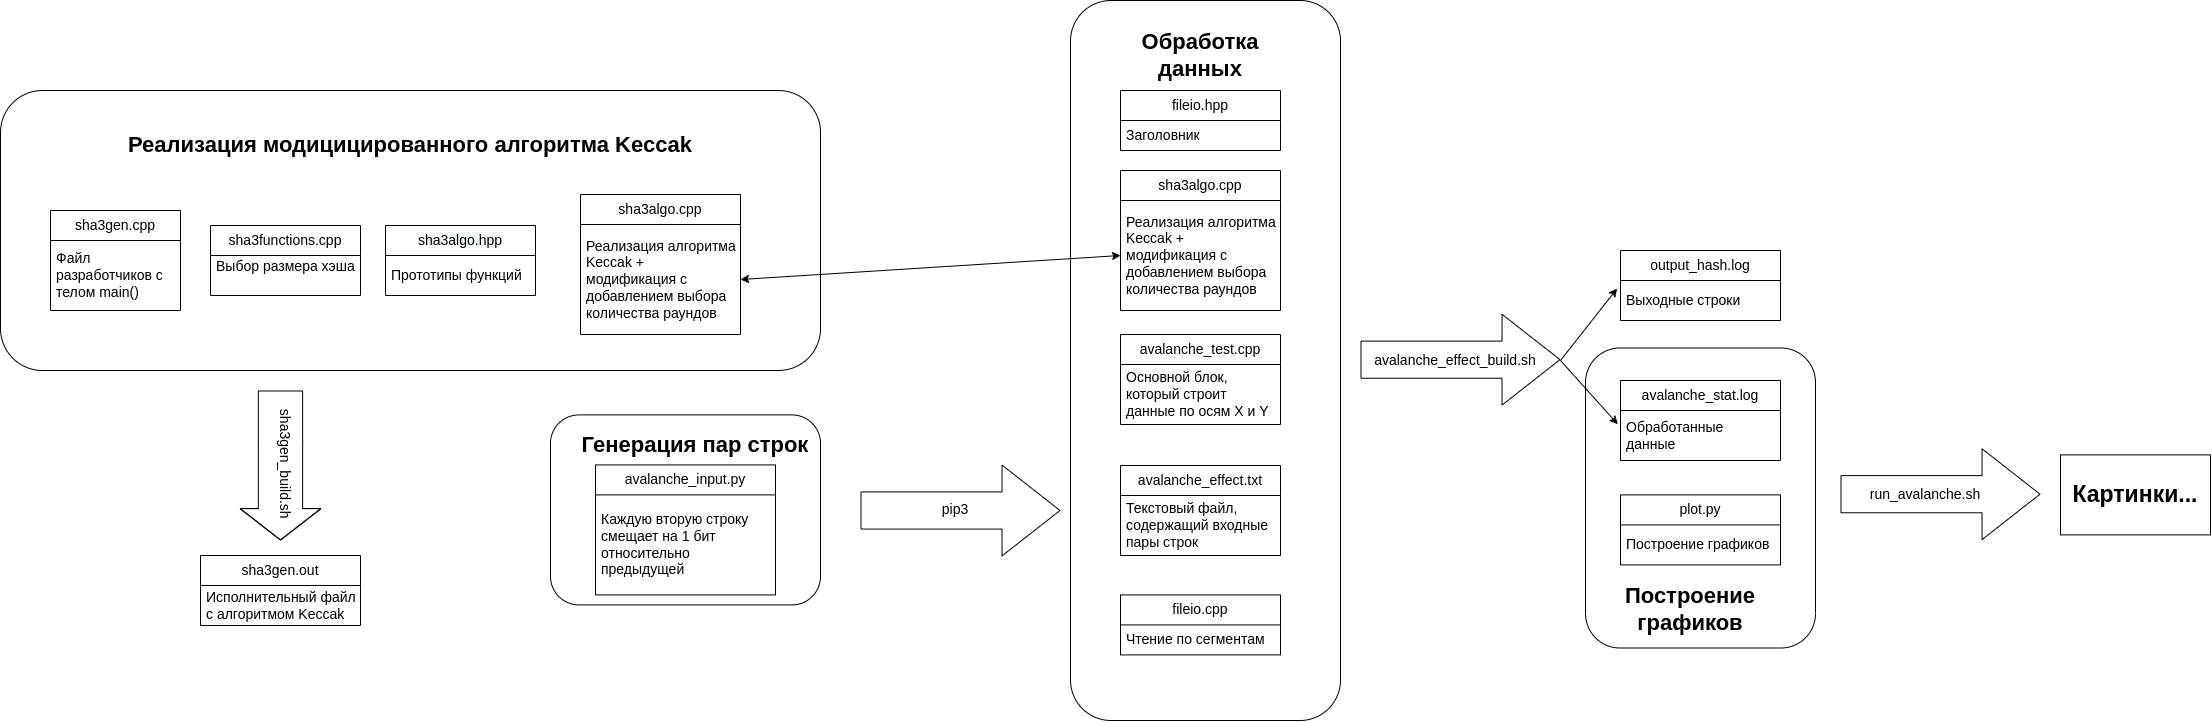

The diagram above was exported from draw.io. Its source (the exported page's mxGraphModel, read from the mxfile embedded in the PNG):
<mxGraphModel dx="2250" dy="1297" grid="1" gridSize="10" guides="1" tooltips="1" connect="1" arrows="1" fold="1" page="1" pageScale="1" pageWidth="1200" pageHeight="1600" math="0" shadow="0">
  <root>
    <mxCell id="0" />
    <mxCell id="1" parent="0" />
    <mxCell id="dKfYHXbp32BZHXUPPAMK-80" value="" style="rounded=1;whiteSpace=wrap;html=1;fontSize=14;rotation=90;" vertex="1" parent="1">
      <mxGeometry x="1600" y="462.5" width="300" height="230" as="geometry" />
    </mxCell>
    <mxCell id="dKfYHXbp32BZHXUPPAMK-68" value="" style="rounded=1;whiteSpace=wrap;html=1;fontSize=14;" vertex="1" parent="1">
      <mxGeometry x="1120" y="80" width="270" height="720" as="geometry" />
    </mxCell>
    <mxCell id="dKfYHXbp32BZHXUPPAMK-1" value="" style="rounded=1;whiteSpace=wrap;html=1;" vertex="1" parent="1">
      <mxGeometry x="50" y="170" width="820" height="280" as="geometry" />
    </mxCell>
    <mxCell id="dKfYHXbp32BZHXUPPAMK-3" value="Реализация модицицированного алгоритма Keccak" style="text;html=1;strokeColor=none;fillColor=none;align=center;verticalAlign=middle;whiteSpace=wrap;rounded=0;fontStyle=1;fontSize=22;" vertex="1" parent="1">
      <mxGeometry x="150" y="210" width="620" height="30" as="geometry" />
    </mxCell>
    <mxCell id="dKfYHXbp32BZHXUPPAMK-10" value="sha3gen.cpp" style="swimlane;fontStyle=0;childLayout=stackLayout;horizontal=1;startSize=30;horizontalStack=0;resizeParent=1;resizeParentMax=0;resizeLast=0;collapsible=1;marginBottom=0;whiteSpace=wrap;html=1;fontSize=14;" vertex="1" parent="1">
      <mxGeometry x="100" y="290" width="130" height="100" as="geometry" />
    </mxCell>
    <mxCell id="dKfYHXbp32BZHXUPPAMK-11" value="Файл разработчиков с телом main()" style="text;strokeColor=none;fillColor=none;align=left;verticalAlign=middle;spacingLeft=4;spacingRight=4;overflow=hidden;points=[[0,0.5],[1,0.5]];portConstraint=eastwest;rotatable=0;whiteSpace=wrap;html=1;fontSize=14;" vertex="1" parent="dKfYHXbp32BZHXUPPAMK-10">
      <mxGeometry y="30" width="130" height="70" as="geometry" />
    </mxCell>
    <mxCell id="dKfYHXbp32BZHXUPPAMK-14" value="sha3functions.cpp" style="swimlane;fontStyle=0;childLayout=stackLayout;horizontal=1;startSize=30;horizontalStack=0;resizeParent=1;resizeParentMax=0;resizeLast=0;collapsible=1;marginBottom=0;whiteSpace=wrap;html=1;fontSize=14;" vertex="1" parent="1">
      <mxGeometry x="260" y="305" width="150" height="70" as="geometry" />
    </mxCell>
    <mxCell id="dKfYHXbp32BZHXUPPAMK-15" value="Выбор размера хэша&lt;br&gt;&lt;br&gt;&lt;br&gt;&lt;br&gt;&lt;br&gt;" style="text;strokeColor=none;fillColor=none;align=left;verticalAlign=middle;spacingLeft=4;spacingRight=4;overflow=hidden;points=[[0,0.5],[1,0.5]];portConstraint=eastwest;rotatable=0;whiteSpace=wrap;html=1;fontSize=14;" vertex="1" parent="dKfYHXbp32BZHXUPPAMK-14">
      <mxGeometry y="30" width="150" height="40" as="geometry" />
    </mxCell>
    <mxCell id="dKfYHXbp32BZHXUPPAMK-17" value="&lt;span style=&quot;color: rgb(0, 0, 0); font-family: Helvetica; font-size: 14px; font-style: normal; font-variant-ligatures: normal; font-variant-caps: normal; font-weight: 400; letter-spacing: normal; orphans: 2; text-align: left; text-indent: 0px; text-transform: none; widows: 2; word-spacing: 0px; -webkit-text-stroke-width: 0px; background-color: rgb(248, 249, 250); text-decoration-thickness: initial; text-decoration-style: initial; text-decoration-color: initial; float: none; display: inline !important;&quot;&gt;sha3algo.hpp&lt;/span&gt;" style="swimlane;fontStyle=0;childLayout=stackLayout;horizontal=1;startSize=30;horizontalStack=0;resizeParent=1;resizeParentMax=0;resizeLast=0;collapsible=1;marginBottom=0;whiteSpace=wrap;html=1;fontSize=14;" vertex="1" parent="1">
      <mxGeometry x="435" y="305" width="150" height="70" as="geometry" />
    </mxCell>
    <mxCell id="dKfYHXbp32BZHXUPPAMK-18" value="Прототипы функций" style="text;strokeColor=none;fillColor=none;align=left;verticalAlign=middle;spacingLeft=4;spacingRight=4;overflow=hidden;points=[[0,0.5],[1,0.5]];portConstraint=eastwest;rotatable=0;whiteSpace=wrap;html=1;fontSize=14;" vertex="1" parent="dKfYHXbp32BZHXUPPAMK-17">
      <mxGeometry y="30" width="150" height="40" as="geometry" />
    </mxCell>
    <mxCell id="dKfYHXbp32BZHXUPPAMK-20" value="sha3algo.cpp" style="swimlane;fontStyle=0;childLayout=stackLayout;horizontal=1;startSize=30;horizontalStack=0;resizeParent=1;resizeParentMax=0;resizeLast=0;collapsible=1;marginBottom=0;whiteSpace=wrap;html=1;fontSize=14;" vertex="1" parent="1">
      <mxGeometry x="630" y="274" width="160" height="140" as="geometry" />
    </mxCell>
    <mxCell id="dKfYHXbp32BZHXUPPAMK-21" value="Реализация алгоритма Keccak + модификация с добавлением выбора количества раундов" style="text;strokeColor=none;fillColor=none;align=left;verticalAlign=middle;spacingLeft=4;spacingRight=4;overflow=hidden;points=[[0,0.5],[1,0.5]];portConstraint=eastwest;rotatable=0;whiteSpace=wrap;html=1;fontSize=14;" vertex="1" parent="dKfYHXbp32BZHXUPPAMK-20">
      <mxGeometry y="30" width="160" height="110" as="geometry" />
    </mxCell>
    <mxCell id="dKfYHXbp32BZHXUPPAMK-22" value="" style="shape=flexArrow;endArrow=classic;html=1;rounded=0;fontSize=14;endWidth=35.714285714285715;endSize=10.142857142857142;width=44.28571428571429;" edge="1" parent="1">
      <mxGeometry width="50" height="50" relative="1" as="geometry">
        <mxPoint x="330" y="470" as="sourcePoint" />
        <mxPoint x="330" y="620" as="targetPoint" />
        <Array as="points">
          <mxPoint x="330" y="520.29" />
        </Array>
      </mxGeometry>
    </mxCell>
    <mxCell id="dKfYHXbp32BZHXUPPAMK-25" value="sha3gen_build.sh" style="text;html=1;strokeColor=none;fillColor=none;align=center;verticalAlign=middle;whiteSpace=wrap;rounded=0;fontSize=14;rotation=90;" vertex="1" parent="1">
      <mxGeometry x="275" y="530" width="120" height="27.5" as="geometry" />
    </mxCell>
    <mxCell id="dKfYHXbp32BZHXUPPAMK-26" value="sha3gen.out" style="swimlane;fontStyle=0;childLayout=stackLayout;horizontal=1;startSize=30;horizontalStack=0;resizeParent=1;resizeParentMax=0;resizeLast=0;collapsible=1;marginBottom=0;whiteSpace=wrap;html=1;fontSize=14;" vertex="1" parent="1">
      <mxGeometry x="250" y="635.0000000000001" width="160" height="70" as="geometry" />
    </mxCell>
    <mxCell id="dKfYHXbp32BZHXUPPAMK-27" value="Исполнительный файл с алгоритмом Keccak" style="text;strokeColor=none;fillColor=none;align=left;verticalAlign=middle;spacingLeft=4;spacingRight=4;overflow=hidden;points=[[0,0.5],[1,0.5]];portConstraint=eastwest;rotatable=0;whiteSpace=wrap;html=1;fontSize=14;" vertex="1" parent="dKfYHXbp32BZHXUPPAMK-26">
      <mxGeometry y="30" width="160" height="40" as="geometry" />
    </mxCell>
    <mxCell id="dKfYHXbp32BZHXUPPAMK-33" value="" style="rounded=1;whiteSpace=wrap;html=1;fontSize=14;" vertex="1" parent="1">
      <mxGeometry x="600" y="494.41" width="270" height="190" as="geometry" />
    </mxCell>
    <mxCell id="dKfYHXbp32BZHXUPPAMK-34" value="Генерация пар строк" style="text;html=1;strokeColor=none;fillColor=none;align=center;verticalAlign=middle;whiteSpace=wrap;rounded=0;fontStyle=1;fontSize=22;" vertex="1" parent="1">
      <mxGeometry x="435" y="510" width="620" height="30" as="geometry" />
    </mxCell>
    <mxCell id="dKfYHXbp32BZHXUPPAMK-35" value="avalanche_input.py" style="swimlane;fontStyle=0;childLayout=stackLayout;horizontal=1;startSize=30;horizontalStack=0;resizeParent=1;resizeParentMax=0;resizeLast=0;collapsible=1;marginBottom=0;whiteSpace=wrap;html=1;fontSize=14;" vertex="1" parent="1">
      <mxGeometry x="645" y="544.41" width="180" height="130" as="geometry" />
    </mxCell>
    <mxCell id="dKfYHXbp32BZHXUPPAMK-36" value="Каждую вторую строку смещает на 1 бит относительно предыдущей" style="text;strokeColor=none;fillColor=none;align=left;verticalAlign=middle;spacingLeft=4;spacingRight=4;overflow=hidden;points=[[0,0.5],[1,0.5]];portConstraint=eastwest;rotatable=0;whiteSpace=wrap;html=1;fontSize=14;" vertex="1" parent="dKfYHXbp32BZHXUPPAMK-35">
      <mxGeometry y="30" width="180" height="100" as="geometry" />
    </mxCell>
    <mxCell id="dKfYHXbp32BZHXUPPAMK-37" style="edgeStyle=orthogonalEdgeStyle;rounded=0;orthogonalLoop=1;jettySize=auto;html=1;exitX=0.5;exitY=1;exitDx=0;exitDy=0;fontSize=14;" edge="1" parent="1" source="dKfYHXbp32BZHXUPPAMK-33" target="dKfYHXbp32BZHXUPPAMK-33">
      <mxGeometry relative="1" as="geometry" />
    </mxCell>
    <mxCell id="dKfYHXbp32BZHXUPPAMK-38" style="edgeStyle=orthogonalEdgeStyle;rounded=0;orthogonalLoop=1;jettySize=auto;html=1;exitX=0.5;exitY=1;exitDx=0;exitDy=0;fontSize=14;" edge="1" parent="1" source="dKfYHXbp32BZHXUPPAMK-33" target="dKfYHXbp32BZHXUPPAMK-33">
      <mxGeometry relative="1" as="geometry" />
    </mxCell>
    <mxCell id="dKfYHXbp32BZHXUPPAMK-39" value="" style="shape=flexArrow;endArrow=classic;html=1;rounded=0;fontSize=14;endWidth=52.6530612244898;endSize=18.985714285714284;width=37.142857142857146;" edge="1" parent="1">
      <mxGeometry width="50" height="50" relative="1" as="geometry">
        <mxPoint x="910" y="590" as="sourcePoint" />
        <mxPoint x="1110" y="590" as="targetPoint" />
        <Array as="points" />
      </mxGeometry>
    </mxCell>
    <mxCell id="dKfYHXbp32BZHXUPPAMK-40" value="pip3" style="text;html=1;strokeColor=none;fillColor=none;align=center;verticalAlign=middle;whiteSpace=wrap;rounded=0;fontSize=14;" vertex="1" parent="1">
      <mxGeometry x="980" y="581.91" width="50" height="15" as="geometry" />
    </mxCell>
    <mxCell id="dKfYHXbp32BZHXUPPAMK-50" value="avalanche_effect.txt" style="swimlane;fontStyle=0;childLayout=stackLayout;horizontal=1;startSize=30;horizontalStack=0;resizeParent=1;resizeParentMax=0;resizeLast=0;collapsible=1;marginBottom=0;whiteSpace=wrap;html=1;fontSize=14;" vertex="1" parent="1">
      <mxGeometry x="1170" y="545" width="160" height="90" as="geometry" />
    </mxCell>
    <mxCell id="dKfYHXbp32BZHXUPPAMK-51" value="Текстовый файл, содержащий входные пары строк" style="text;strokeColor=none;fillColor=none;align=left;verticalAlign=middle;spacingLeft=4;spacingRight=4;overflow=hidden;points=[[0,0.5],[1,0.5]];portConstraint=eastwest;rotatable=0;whiteSpace=wrap;html=1;fontSize=14;" vertex="1" parent="dKfYHXbp32BZHXUPPAMK-50">
      <mxGeometry y="30" width="160" height="60" as="geometry" />
    </mxCell>
    <mxCell id="dKfYHXbp32BZHXUPPAMK-53" value="avalanche_test.cpp" style="swimlane;fontStyle=0;childLayout=stackLayout;horizontal=1;startSize=30;horizontalStack=0;resizeParent=1;resizeParentMax=0;resizeLast=0;collapsible=1;marginBottom=0;whiteSpace=wrap;html=1;fontSize=14;" vertex="1" parent="1">
      <mxGeometry x="1170" y="414" width="160" height="90" as="geometry" />
    </mxCell>
    <mxCell id="dKfYHXbp32BZHXUPPAMK-54" value="Основной блок, который строит данные по осям X и Y" style="text;strokeColor=none;fillColor=none;align=left;verticalAlign=middle;spacingLeft=4;spacingRight=4;overflow=hidden;points=[[0,0.5],[1,0.5]];portConstraint=eastwest;rotatable=0;whiteSpace=wrap;html=1;fontSize=14;" vertex="1" parent="dKfYHXbp32BZHXUPPAMK-53">
      <mxGeometry y="30" width="160" height="60" as="geometry" />
    </mxCell>
    <mxCell id="dKfYHXbp32BZHXUPPAMK-59" value="sha3algo.cpp" style="swimlane;fontStyle=0;childLayout=stackLayout;horizontal=1;startSize=30;horizontalStack=0;resizeParent=1;resizeParentMax=0;resizeLast=0;collapsible=1;marginBottom=0;whiteSpace=wrap;html=1;fontSize=14;" vertex="1" parent="1">
      <mxGeometry x="1170" y="250" width="160" height="140" as="geometry" />
    </mxCell>
    <mxCell id="dKfYHXbp32BZHXUPPAMK-60" value="Реализация алгоритма Keccak + модификация с добавлением выбора количества раундов" style="text;strokeColor=none;fillColor=none;align=left;verticalAlign=middle;spacingLeft=4;spacingRight=4;overflow=hidden;points=[[0,0.5],[1,0.5]];portConstraint=eastwest;rotatable=0;whiteSpace=wrap;html=1;fontSize=14;" vertex="1" parent="dKfYHXbp32BZHXUPPAMK-59">
      <mxGeometry y="30" width="160" height="110" as="geometry" />
    </mxCell>
    <mxCell id="dKfYHXbp32BZHXUPPAMK-61" value="" style="endArrow=classic;startArrow=classic;html=1;rounded=0;fontSize=14;entryX=0;entryY=0.5;entryDx=0;entryDy=0;exitX=1;exitY=0.5;exitDx=0;exitDy=0;" edge="1" parent="1" source="dKfYHXbp32BZHXUPPAMK-21" target="dKfYHXbp32BZHXUPPAMK-60">
      <mxGeometry width="50" height="50" relative="1" as="geometry">
        <mxPoint x="940" y="600" as="sourcePoint" />
        <mxPoint x="990" y="550" as="targetPoint" />
      </mxGeometry>
    </mxCell>
    <mxCell id="dKfYHXbp32BZHXUPPAMK-62" value="fileio.cpp" style="swimlane;fontStyle=0;childLayout=stackLayout;horizontal=1;startSize=30;horizontalStack=0;resizeParent=1;resizeParentMax=0;resizeLast=0;collapsible=1;marginBottom=0;whiteSpace=wrap;html=1;fontSize=14;" vertex="1" parent="1">
      <mxGeometry x="1170" y="674.41" width="160" height="60" as="geometry" />
    </mxCell>
    <mxCell id="dKfYHXbp32BZHXUPPAMK-63" value="Чтение по сегментам" style="text;strokeColor=none;fillColor=none;align=left;verticalAlign=middle;spacingLeft=4;spacingRight=4;overflow=hidden;points=[[0,0.5],[1,0.5]];portConstraint=eastwest;rotatable=0;whiteSpace=wrap;html=1;fontSize=14;" vertex="1" parent="dKfYHXbp32BZHXUPPAMK-62">
      <mxGeometry y="30" width="160" height="30" as="geometry" />
    </mxCell>
    <mxCell id="dKfYHXbp32BZHXUPPAMK-64" value="fileio.hpp" style="swimlane;fontStyle=0;childLayout=stackLayout;horizontal=1;startSize=30;horizontalStack=0;resizeParent=1;resizeParentMax=0;resizeLast=0;collapsible=1;marginBottom=0;whiteSpace=wrap;html=1;fontSize=14;" vertex="1" parent="1">
      <mxGeometry x="1170" y="170" width="160" height="60" as="geometry" />
    </mxCell>
    <mxCell id="dKfYHXbp32BZHXUPPAMK-65" value="Заголовник" style="text;strokeColor=none;fillColor=none;align=left;verticalAlign=middle;spacingLeft=4;spacingRight=4;overflow=hidden;points=[[0,0.5],[1,0.5]];portConstraint=eastwest;rotatable=0;whiteSpace=wrap;html=1;fontSize=14;" vertex="1" parent="dKfYHXbp32BZHXUPPAMK-64">
      <mxGeometry y="30" width="160" height="30" as="geometry" />
    </mxCell>
    <mxCell id="dKfYHXbp32BZHXUPPAMK-69" value="Обработка данных" style="text;html=1;strokeColor=none;fillColor=none;align=center;verticalAlign=middle;whiteSpace=wrap;rounded=0;fontStyle=1;fontSize=22;" vertex="1" parent="1">
      <mxGeometry x="1160" y="120" width="180" height="30" as="geometry" />
    </mxCell>
    <mxCell id="dKfYHXbp32BZHXUPPAMK-72" value="" style="shape=flexArrow;endArrow=classic;html=1;rounded=0;fontSize=14;endWidth=52.6530612244898;endSize=18.985714285714284;width=37.142857142857146;" edge="1" parent="1">
      <mxGeometry width="50" height="50" relative="1" as="geometry">
        <mxPoint x="1410" y="439.16999999999973" as="sourcePoint" />
        <mxPoint x="1610" y="439.16999999999973" as="targetPoint" />
        <Array as="points" />
      </mxGeometry>
    </mxCell>
    <mxCell id="dKfYHXbp32BZHXUPPAMK-73" value="avalanche_effect_build.sh" style="text;html=1;strokeColor=none;fillColor=none;align=center;verticalAlign=middle;whiteSpace=wrap;rounded=0;fontSize=14;" vertex="1" parent="1">
      <mxGeometry x="1410" y="432.5" width="190" height="15" as="geometry" />
    </mxCell>
    <mxCell id="dKfYHXbp32BZHXUPPAMK-76" value="output_hash.log" style="swimlane;fontStyle=0;childLayout=stackLayout;horizontal=1;startSize=30;horizontalStack=0;resizeParent=1;resizeParentMax=0;resizeLast=0;collapsible=1;marginBottom=0;whiteSpace=wrap;html=1;fontSize=14;" vertex="1" parent="1">
      <mxGeometry x="1670" y="330" width="160" height="70" as="geometry" />
    </mxCell>
    <mxCell id="dKfYHXbp32BZHXUPPAMK-77" value="Выходные строки" style="text;strokeColor=none;fillColor=none;align=left;verticalAlign=middle;spacingLeft=4;spacingRight=4;overflow=hidden;points=[[0,0.5],[1,0.5]];portConstraint=eastwest;rotatable=0;whiteSpace=wrap;html=1;fontSize=14;" vertex="1" parent="dKfYHXbp32BZHXUPPAMK-76">
      <mxGeometry y="30" width="160" height="40" as="geometry" />
    </mxCell>
    <mxCell id="dKfYHXbp32BZHXUPPAMK-78" value="avalanche_stat.log" style="swimlane;fontStyle=0;childLayout=stackLayout;horizontal=1;startSize=30;horizontalStack=0;resizeParent=1;resizeParentMax=0;resizeLast=0;collapsible=1;marginBottom=0;whiteSpace=wrap;html=1;fontSize=14;" vertex="1" parent="1">
      <mxGeometry x="1670" y="459.99999999999994" width="160" height="80" as="geometry" />
    </mxCell>
    <mxCell id="dKfYHXbp32BZHXUPPAMK-79" value="Обработанные данные" style="text;strokeColor=none;fillColor=none;align=left;verticalAlign=middle;spacingLeft=4;spacingRight=4;overflow=hidden;points=[[0,0.5],[1,0.5]];portConstraint=eastwest;rotatable=0;whiteSpace=wrap;html=1;fontSize=14;" vertex="1" parent="dKfYHXbp32BZHXUPPAMK-78">
      <mxGeometry y="30" width="160" height="50" as="geometry" />
    </mxCell>
    <mxCell id="dKfYHXbp32BZHXUPPAMK-81" value="Построение&lt;br&gt;графиков" style="text;html=1;strokeColor=none;fillColor=none;align=center;verticalAlign=middle;whiteSpace=wrap;rounded=0;fontStyle=1;fontSize=22;" vertex="1" parent="1">
      <mxGeometry x="1650" y="674.41" width="180" height="30" as="geometry" />
    </mxCell>
    <mxCell id="dKfYHXbp32BZHXUPPAMK-83" value="plot.py" style="swimlane;fontStyle=0;childLayout=stackLayout;horizontal=1;startSize=30;horizontalStack=0;resizeParent=1;resizeParentMax=0;resizeLast=0;collapsible=1;marginBottom=0;whiteSpace=wrap;html=1;fontSize=14;" vertex="1" parent="1">
      <mxGeometry x="1670" y="574.41" width="160" height="70" as="geometry" />
    </mxCell>
    <mxCell id="dKfYHXbp32BZHXUPPAMK-84" value="Построение графиков" style="text;strokeColor=none;fillColor=none;align=left;verticalAlign=middle;spacingLeft=4;spacingRight=4;overflow=hidden;points=[[0,0.5],[1,0.5]];portConstraint=eastwest;rotatable=0;whiteSpace=wrap;html=1;fontSize=14;" vertex="1" parent="dKfYHXbp32BZHXUPPAMK-83">
      <mxGeometry y="30" width="160" height="40" as="geometry" />
    </mxCell>
    <mxCell id="dKfYHXbp32BZHXUPPAMK-86" value="" style="shape=flexArrow;endArrow=classic;html=1;rounded=0;fontSize=14;endWidth=52.6530612244898;endSize=18.985714285714284;width=37.142857142857146;" edge="1" parent="1">
      <mxGeometry width="50" height="50" relative="1" as="geometry">
        <mxPoint x="1890" y="573.6999999999999" as="sourcePoint" />
        <mxPoint x="2090" y="573.6999999999999" as="targetPoint" />
        <Array as="points" />
      </mxGeometry>
    </mxCell>
    <mxCell id="dKfYHXbp32BZHXUPPAMK-87" value="run_avalanche.sh" style="text;html=1;strokeColor=none;fillColor=none;align=center;verticalAlign=middle;whiteSpace=wrap;rounded=0;fontSize=14;" vertex="1" parent="1">
      <mxGeometry x="1880" y="566.91" width="190" height="15" as="geometry" />
    </mxCell>
    <mxCell id="dKfYHXbp32BZHXUPPAMK-88" value="&lt;font style=&quot;font-size: 23px;&quot;&gt;Картинки...&lt;/font&gt;" style="rounded=0;whiteSpace=wrap;html=1;fontSize=14;fontStyle=1" vertex="1" parent="1">
      <mxGeometry x="2110" y="534.41" width="150" height="80" as="geometry" />
    </mxCell>
    <mxCell id="dKfYHXbp32BZHXUPPAMK-91" value="" style="endArrow=classic;html=1;rounded=0;fontSize=23;entryX=-0.021;entryY=0.2;entryDx=0;entryDy=0;entryPerimeter=0;" edge="1" parent="1" target="dKfYHXbp32BZHXUPPAMK-77">
      <mxGeometry width="50" height="50" relative="1" as="geometry">
        <mxPoint x="1610" y="440" as="sourcePoint" />
        <mxPoint x="1180" y="410" as="targetPoint" />
        <Array as="points" />
      </mxGeometry>
    </mxCell>
    <mxCell id="dKfYHXbp32BZHXUPPAMK-92" value="" style="endArrow=classic;html=1;rounded=0;fontSize=23;entryX=-0.017;entryY=0.275;entryDx=0;entryDy=0;entryPerimeter=0;" edge="1" parent="1" target="dKfYHXbp32BZHXUPPAMK-79">
      <mxGeometry width="50" height="50" relative="1" as="geometry">
        <mxPoint x="1610" y="440" as="sourcePoint" />
        <mxPoint x="1180" y="410" as="targetPoint" />
        <Array as="points" />
      </mxGeometry>
    </mxCell>
  </root>
</mxGraphModel>